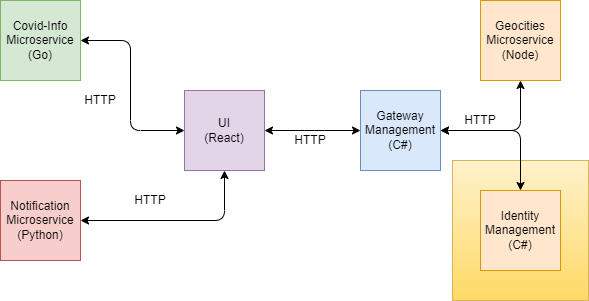

The diagram above was exported from draw.io. Its source (the exported page's mxGraphModel, read from the mxfile embedded in the PNG):
<mxGraphModel dx="1422" dy="737" grid="1" gridSize="10" guides="1" tooltips="1" connect="1" arrows="1" fold="1" page="1" pageScale="1" pageWidth="827" pageHeight="1169" math="0" shadow="0">
  <root>
    <mxCell id="0" />
    <mxCell id="1" parent="0" />
    <mxCell id="DNYUuVyXwQK6nqUJnz8S-2" value="" style="rounded=0;whiteSpace=wrap;html=1;fillColor=#fff2cc;strokeColor=#d6b656;gradientColor=#ffd966;" vertex="1" parent="1">
      <mxGeometry x="642" y="220" width="136" height="140" as="geometry" />
    </mxCell>
    <mxCell id="MGtGCEG7c4A6rWJ1eTBw-1" value="UI&lt;br&gt;(React)" style="whiteSpace=wrap;html=1;aspect=fixed;fillColor=#e1d5e7;strokeColor=#9673a6;" parent="1" vertex="1">
      <mxGeometry x="374" y="150" width="80" height="80" as="geometry" />
    </mxCell>
    <mxCell id="MGtGCEG7c4A6rWJ1eTBw-2" value="Notification Microservice&lt;br&gt;(Python)" style="whiteSpace=wrap;html=1;aspect=fixed;fillColor=#f8cecc;strokeColor=#b85450;" parent="1" vertex="1">
      <mxGeometry x="190" y="240" width="80" height="80" as="geometry" />
    </mxCell>
    <mxCell id="MGtGCEG7c4A6rWJ1eTBw-3" value="Covid-Info&lt;br&gt;Microservice&lt;br&gt;(Go)" style="whiteSpace=wrap;html=1;aspect=fixed;fillColor=#d5e8d4;strokeColor=#82b366;" parent="1" vertex="1">
      <mxGeometry x="190" y="60" width="80" height="80" as="geometry" />
    </mxCell>
    <mxCell id="MGtGCEG7c4A6rWJ1eTBw-4" value="Gateway&lt;br&gt;Management&lt;br&gt;(C#)" style="whiteSpace=wrap;html=1;aspect=fixed;fillColor=#dae8fc;strokeColor=#6c8ebf;" parent="1" vertex="1">
      <mxGeometry x="550" y="150" width="80" height="80" as="geometry" />
    </mxCell>
    <mxCell id="MGtGCEG7c4A6rWJ1eTBw-6" value="Geocities&lt;br&gt;Microservice&lt;br&gt;(Node)" style="whiteSpace=wrap;html=1;aspect=fixed;fillColor=#ffe6cc;strokeColor=#d79b00;" parent="1" vertex="1">
      <mxGeometry x="670" y="60" width="80" height="80" as="geometry" />
    </mxCell>
    <mxCell id="MGtGCEG7c4A6rWJ1eTBw-9" value="Identity&lt;br&gt;Management&lt;br&gt;(C#)" style="whiteSpace=wrap;html=1;aspect=fixed;fillColor=#ffe6cc;strokeColor=#d79b00;" parent="1" vertex="1">
      <mxGeometry x="670" y="250" width="80" height="80" as="geometry" />
    </mxCell>
    <mxCell id="MGtGCEG7c4A6rWJ1eTBw-10" value="" style="startArrow=classic;endArrow=classic;html=1;exitX=1;exitY=0.5;exitDx=0;exitDy=0;entryX=0;entryY=0.5;entryDx=0;entryDy=0;" parent="1" source="MGtGCEG7c4A6rWJ1eTBw-3" target="MGtGCEG7c4A6rWJ1eTBw-1" edge="1">
      <mxGeometry width="50" height="50" relative="1" as="geometry">
        <mxPoint x="450" y="410" as="sourcePoint" />
        <mxPoint x="370" y="190" as="targetPoint" />
        <Array as="points">
          <mxPoint x="320" y="100" />
          <mxPoint x="320" y="190" />
        </Array>
      </mxGeometry>
    </mxCell>
    <mxCell id="MGtGCEG7c4A6rWJ1eTBw-11" value="" style="endArrow=classic;html=1;exitX=0.5;exitY=1;exitDx=0;exitDy=0;entryX=1;entryY=0.5;entryDx=0;entryDy=0;startArrow=classic;" parent="1" source="MGtGCEG7c4A6rWJ1eTBw-1" target="MGtGCEG7c4A6rWJ1eTBw-2" edge="1">
      <mxGeometry width="50" height="50" relative="1" as="geometry">
        <mxPoint x="280" y="110" as="sourcePoint" />
        <mxPoint x="290" y="260" as="targetPoint" />
        <Array as="points">
          <mxPoint x="414" y="280" />
        </Array>
      </mxGeometry>
    </mxCell>
    <mxCell id="MGtGCEG7c4A6rWJ1eTBw-12" value="HTTP" style="text;html=1;strokeColor=none;fillColor=none;align=center;verticalAlign=middle;whiteSpace=wrap;rounded=0;" parent="1" vertex="1">
      <mxGeometry x="270" y="150" width="40" height="20" as="geometry" />
    </mxCell>
    <mxCell id="MGtGCEG7c4A6rWJ1eTBw-13" value="HTTP" style="text;html=1;strokeColor=none;fillColor=none;align=center;verticalAlign=middle;whiteSpace=wrap;rounded=0;" parent="1" vertex="1">
      <mxGeometry x="320" y="250" width="40" height="20" as="geometry" />
    </mxCell>
    <mxCell id="MGtGCEG7c4A6rWJ1eTBw-16" value="" style="startArrow=classic;endArrow=classic;html=1;exitX=1;exitY=0.5;exitDx=0;exitDy=0;entryX=0;entryY=0.5;entryDx=0;entryDy=0;" parent="1" target="MGtGCEG7c4A6rWJ1eTBw-4" edge="1">
      <mxGeometry width="50" height="50" relative="1" as="geometry">
        <mxPoint x="454" y="190" as="sourcePoint" />
        <mxPoint x="558" y="280" as="targetPoint" />
        <Array as="points">
          <mxPoint x="504" y="190" />
        </Array>
      </mxGeometry>
    </mxCell>
    <mxCell id="MGtGCEG7c4A6rWJ1eTBw-17" value="" style="endArrow=classic;html=1;exitX=0.5;exitY=0;exitDx=0;exitDy=0;entryX=1;entryY=0.5;entryDx=0;entryDy=0;startArrow=classic;" parent="1" source="MGtGCEG7c4A6rWJ1eTBw-9" edge="1">
      <mxGeometry width="50" height="50" relative="1" as="geometry">
        <mxPoint x="774" y="140" as="sourcePoint" />
        <mxPoint x="630" y="190" as="targetPoint" />
        <Array as="points">
          <mxPoint x="710" y="190" />
        </Array>
      </mxGeometry>
    </mxCell>
    <mxCell id="MGtGCEG7c4A6rWJ1eTBw-18" value="" style="endArrow=classic;html=1;exitX=0.5;exitY=1;exitDx=0;exitDy=0;entryX=1;entryY=0.5;entryDx=0;entryDy=0;startArrow=classic;" parent="1" source="MGtGCEG7c4A6rWJ1eTBw-6" edge="1">
      <mxGeometry width="50" height="50" relative="1" as="geometry">
        <mxPoint x="710" y="250" as="sourcePoint" />
        <mxPoint x="630" y="190" as="targetPoint" />
        <Array as="points">
          <mxPoint x="710" y="190" />
        </Array>
      </mxGeometry>
    </mxCell>
    <mxCell id="MGtGCEG7c4A6rWJ1eTBw-19" value="HTTP" style="text;html=1;strokeColor=none;fillColor=none;align=center;verticalAlign=middle;whiteSpace=wrap;rounded=0;" parent="1" vertex="1">
      <mxGeometry x="480" y="190" width="40" height="20" as="geometry" />
    </mxCell>
    <mxCell id="MGtGCEG7c4A6rWJ1eTBw-20" value="HTTP" style="text;html=1;strokeColor=none;fillColor=none;align=center;verticalAlign=middle;whiteSpace=wrap;rounded=0;" parent="1" vertex="1">
      <mxGeometry x="650" y="170" width="40" height="20" as="geometry" />
    </mxCell>
  </root>
</mxGraphModel>